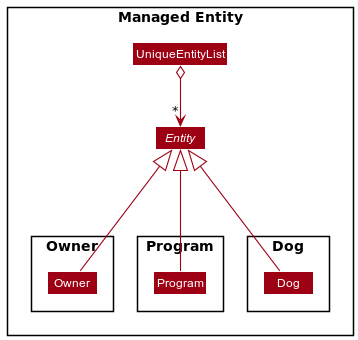

The diagram above was rendered by PlantUML. Its source (embedded in the PNG):
@startuml
!include style.puml
skinparam arrowThickness 1.1
skinparam arrowColor MODEL_COLOR
skinparam classBackgroundColor MODEL_COLOR

Package "Managed Entity" {
Class UniqueEntityList
abstract Class Entity

Package Owner {
Class Owner
}

Package Program {
Class Program
}

Package Dog {
Class Dog
}
}

UniqueEntityList o--> "*" Entity
Entity ^--- Program
Entity ^--- Owner
Entity ^--- Dog
@enduml